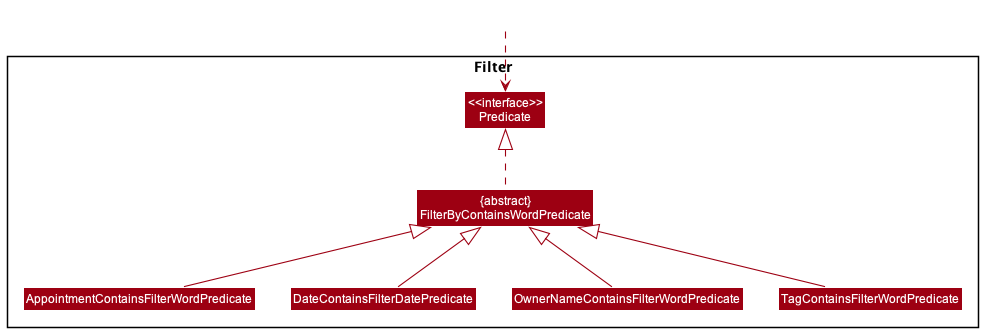

The diagram above was rendered by PlantUML. Its source (embedded in the PNG):
@startuml
!include style.puml
skinparam arrowThickness 1.1
skinparam arrowColor MODEL_COLOR
skinparam classBackgroundColor MODEL_COLOR

Package Filter <<Rectangle>>{
Class "<<interface>>\nPredicate" as Predicate

Class "{abstract}\nFilterByContainsWordPredicate" as FilterByContainsWordPredicate

Class AppointmentContainsFilterWordPredicate
Class DateContainsFilterDatePredicate
Class OwnerNameContainsFilterWordPredicate
Class TagContainsFilterWordPredicate

}

Class HiddenOutside #FFFFFF
HiddenOutside ..> Predicate

FilterByContainsWordPredicate .up.|> Predicate

AppointmentContainsFilterWordPredicate -up-|> FilterByContainsWordPredicate
DateContainsFilterDatePredicate -up-|> FilterByContainsWordPredicate
OwnerNameContainsFilterWordPredicate -up-|> FilterByContainsWordPredicate
TagContainsFilterWordPredicate -up-|> FilterByContainsWordPredicate
@enduml